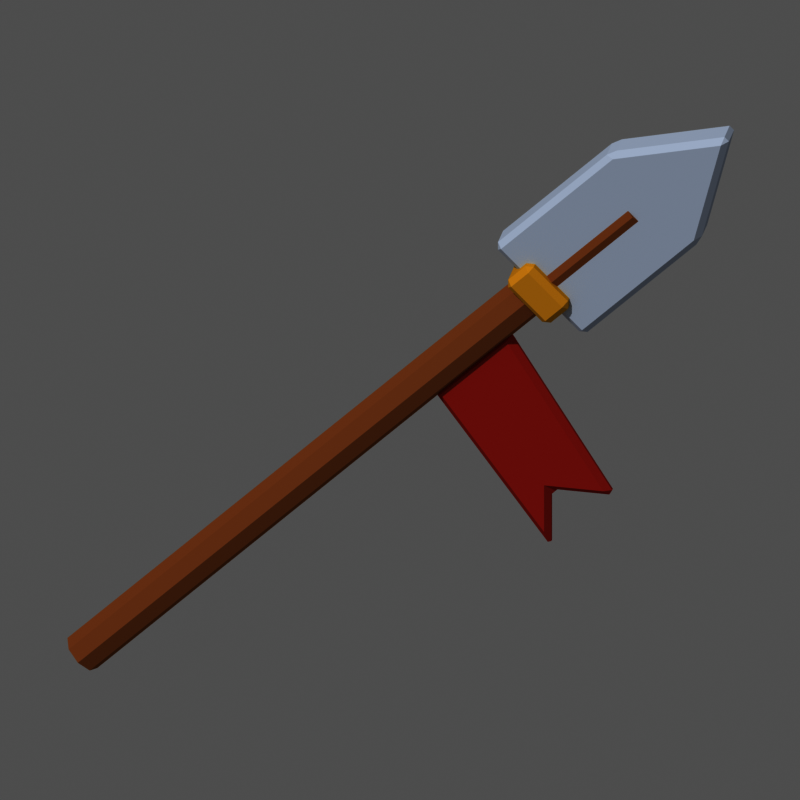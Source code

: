 # Source: item_lance.blend  (saved by Blender 5.3.31; exported with 4.5.12 LTS)
import bpy
from mathutils import Matrix  # noqa: F401  (used for matrix-valued properties, if any)

bpy.ops.wm.read_factory_settings(use_empty=True)
scene = bpy.context.scene
scene.name = 'Scene'

# ---- materials (node trees are filled in below, after node groups)
mat_m_a9744a = bpy.data.materials.new('m_a9744a')
mat_m_a9744a.diffuse_color = (0.3968, 0.1746, 0.06848, 1.0)
mat_m_c9d2e0 = bpy.data.materials.new('m_c9d2e0')
mat_m_c9d2e0.diffuse_color = (0.5841, 0.6445, 0.7454, 1.0)
mat_m_e0b040 = bpy.data.materials.new('m_e0b040')
mat_m_e0b040.diffuse_color = (0.7454, 0.4342, 0.05127, 1.0)
mat_m_c0453a = bpy.data.materials.new('m_c0453a')
mat_m_c0453a.diffuse_color = (0.5271, 0.05951, 0.04231, 1.0)

# ---- material node trees
mat_m_a9744a.use_nodes = True; mat_m_a9744a.node_tree.nodes.clear()
_N = mat_m_a9744a.node_tree.nodes; _L = mat_m_a9744a.node_tree.links
n0 = _N.new('ShaderNodeOutputMaterial'); n0.name = 'Material Output'; n0.location = (0, 0)
n1 = _N.new('ShaderNodeBsdfPrincipled'); n1.name = 'Principled BSDF'; n1.location = (0, 0)
n1.inputs[0].default_value = (0.3968, 0.1746, 0.06848, 1.0)
n1.inputs[2].default_value = 1.0
n1.inputs[10].default_value = 0.005
n1.inputs[13].default_value = 0.0
_L.new(n1.outputs[0], n0.inputs[0])
n0.is_active_output = True
mat_m_c9d2e0.use_nodes = True; mat_m_c9d2e0.node_tree.nodes.clear()
_N = mat_m_c9d2e0.node_tree.nodes; _L = mat_m_c9d2e0.node_tree.links
n0 = _N.new('ShaderNodeOutputMaterial'); n0.name = 'Material Output'; n0.location = (0, 0)
n1 = _N.new('ShaderNodeBsdfPrincipled'); n1.name = 'Principled BSDF'; n1.location = (0, 0)
n1.inputs[0].default_value = (0.5841, 0.6445, 0.7454, 1.0)
n1.inputs[2].default_value = 1.0
n1.inputs[10].default_value = 0.005
n1.inputs[13].default_value = 0.0
_L.new(n1.outputs[0], n0.inputs[0])
n0.is_active_output = True
mat_m_e0b040.use_nodes = True; mat_m_e0b040.node_tree.nodes.clear()
_N = mat_m_e0b040.node_tree.nodes; _L = mat_m_e0b040.node_tree.links
n0 = _N.new('ShaderNodeOutputMaterial'); n0.name = 'Material Output'; n0.location = (0, 0)
n1 = _N.new('ShaderNodeBsdfPrincipled'); n1.name = 'Principled BSDF'; n1.location = (0, 0)
n1.inputs[0].default_value = (0.7454, 0.4342, 0.05127, 1.0)
n1.inputs[2].default_value = 1.0
n1.inputs[10].default_value = 0.005
n1.inputs[13].default_value = 0.0
_L.new(n1.outputs[0], n0.inputs[0])
n0.is_active_output = True
mat_m_c0453a.use_nodes = True; mat_m_c0453a.node_tree.nodes.clear()
_N = mat_m_c0453a.node_tree.nodes; _L = mat_m_c0453a.node_tree.links
n0 = _N.new('ShaderNodeOutputMaterial'); n0.name = 'Material Output'; n0.location = (0, 0)
n1 = _N.new('ShaderNodeBsdfPrincipled'); n1.name = 'Principled BSDF'; n1.location = (0, 0)
n1.inputs[0].default_value = (0.5271, 0.05951, 0.04231, 1.0)
n1.inputs[2].default_value = 1.0
n1.inputs[10].default_value = 0.005
n1.inputs[13].default_value = 0.0
_L.new(n1.outputs[0], n0.inputs[0])
n0.is_active_output = True

# ---- world
world_px_world = bpy.data.worlds.new('px_world'); scene.world = world_px_world
world_px_world.use_nodes = True; world_px_world.node_tree.nodes.clear()
_N = world_px_world.node_tree.nodes; _L = world_px_world.node_tree.links
n0 = _N.new('ShaderNodeBackground'); n0.name = 'Background'; n0.location = (-200, 100)
n0.inputs[0].default_value = (1.0, 1.0, 1.0, 1.0)
n0.inputs[1].default_value = 0.3
n1 = _N.new('ShaderNodeOutputWorld'); n1.name = 'World Output'; n1.location = (200, 100)
_L.new(n0.outputs[0], n1.inputs[0])
n1.is_active_output = True

# ---- cameras
cam_camera = bpy.data.cameras.new('Camera')
cam_camera.type = 'ORTHO'
cam_camera.clip_end = 200.0
cam_camera.ortho_scale = 2.594

# ---- lights
light_sun_001 = bpy.data.lights.new('Sun.001', 'SUN')
light_sun_001.angle = 0.05236
light_sun_001.energy = 2.3

# ---- meshes
me_cyl = bpy.data.meshes.new('cyl')
me_cyl.from_pydata([(0.0, 0.07, 4.768e-08), (0.0, 0.07, 2.6), (0.0495, 0.0495, 4.768e-08), (0.0495, 0.0495, 2.6), (0.07, 0.0, 4.768e-08), (0.07, 0.0, 2.6), (0.0495, -0.0495, 4.768e-08), (0.0495, -0.0495, 2.6), (0.0, -0.07, 4.768e-08), (0.0, -0.07, 2.6), (-0.0495, -0.0495, 4.768e-08), (-0.0495, -0.0495, 2.6), (-0.07, 0.0, 4.768e-08), (-0.07, 0.0, 2.6), (-0.0495, 0.0495, 4.768e-08), (-0.0495, 0.0495, 2.6)], [], [(0, 1, 3, 2), (2, 3, 5, 4), (4, 5, 7, 6), (6, 7, 9, 8), (8, 9, 11, 10), (10, 11, 13, 12), (3, 1, 15, 13, 11, 9, 7, 5), (12, 13, 15, 14), (14, 15, 1, 0), (0, 2, 4, 6, 8, 10, 12, 14)])
me_cyl.materials.append(mat_m_a9744a)
me_cyl.update()
me_poly = bpy.data.meshes.new('poly')
me_poly.from_pydata([(-0.21, -0.06, 0.0), (0.21, -0.06, 0.0), (0.21, -0.06, 0.55), (0.0, -0.06, 0.9), (-0.21, -0.06, 0.55), (-0.21, 0.06, 0.0), (0.21, 0.06, 0.0), (0.21, 0.06, 0.55), (0.0, 0.06, 0.9), (-0.21, 0.06, 0.55)], [], [(4, 0, 1, 2, 3), (5, 9, 8, 7, 6), (0, 5, 6, 1), (1, 6, 7, 2), (2, 7, 8, 3), (3, 8, 9, 4), (4, 9, 5, 0)])
me_poly.materials.append(mat_m_c9d2e0)
me_poly.update()
me_box = bpy.data.meshes.new('box')
me_box.from_pydata([(-0.1, -0.1, 0.0), (-0.1, -0.1, 0.12), (-0.1, 0.1, 0.0), (-0.1, 0.1, 0.12), (0.1, -0.1, 0.0), (0.1, -0.1, 0.12), (0.1, 0.1, 0.0), (0.1, 0.1, 0.12)], [], [(0, 1, 3, 2), (2, 3, 7, 6), (6, 7, 5, 4), (4, 5, 1, 0), (2, 6, 4, 0), (7, 3, 1, 5)])
me_box.materials.append(mat_m_e0b040)
me_box.update()
me_poly_001 = bpy.data.meshes.new('poly.001')
me_poly_001.from_pydata([(0.05, -0.025, 1.95), (0.7, -0.025, 1.8), (0.55, -0.025, 1.65), (0.7, -0.025, 1.5), (0.05, -0.025, 1.6), (0.05, 0.025, 1.95), (0.7, 0.025, 1.8), (0.55, 0.025, 1.65), (0.7, 0.025, 1.5), (0.05, 0.025, 1.6)], [], [(4, 3, 2, 1, 0), (5, 6, 7, 8, 9), (0, 1, 6, 5), (1, 2, 7, 6), (2, 3, 8, 7), (3, 4, 9, 8), (4, 0, 5, 9)])
me_poly_001.materials.append(mat_m_c0453a)
me_poly_001.update()

# ---- objects
ob_item_lance = bpy.data.objects.new('item_lance', None)
ob_cyl = bpy.data.objects.new('cyl', me_cyl)
ob_poly = bpy.data.objects.new('poly', me_poly)
ob_box = bpy.data.objects.new('box', me_box)
ob_poly_001 = bpy.data.objects.new('poly.001', me_poly_001)
ob_camera = bpy.data.objects.new('Camera', cam_camera)
ob_sun = bpy.data.objects.new('Sun', light_sun_001)

# ---- transforms, parenting, visibility, modifiers, constraints
ob_item_lance.location = (0.0, 0.0, 0.0)
ob_item_lance.rotation_euler = (0.0, 0.7854, 0.0)
ob_cyl.parent = ob_item_lance
ob_cyl.location = (0.0, 0.0, 0.0)
ob_poly.parent = ob_item_lance
ob_poly.location = (0.0, 0.0, 2.15)
_m = ob_poly.modifiers.new('bevel', 'BEVEL')
_m.width = 0.02
_m.width_pct = 0.02
ob_box.parent = ob_item_lance
ob_box.location = (0.0, 0.0, 2.1)
_m = ob_box.modifiers.new('bevel', 'BEVEL')
_m.width = 0.02
_m.width_pct = 0.02
ob_poly_001.parent = ob_item_lance
ob_poly_001.location = (0.0, 0.0, 0.0)
_m = ob_poly_001.modifiers.new('bevel', 'BEVEL')
_m.width = 0.02
_m.width_pct = 0.02
ob_camera.location = (11.94, -51.23, 28.9)
ob_camera.rotation_euler = (1.082, 1.507e-08, 0.2094)
ob_sun.location = (0.0, 0.0, 0.0)
ob_sun.rotation_euler = (0.7019, 4.515e-08, -0.4233)

# ---- collection membership
scene.collection.objects.link(ob_item_lance)
scene.collection.objects.link(ob_cyl)
scene.collection.objects.link(ob_poly)
scene.collection.objects.link(ob_box)
scene.collection.objects.link(ob_poly_001)
scene.collection.objects.link(ob_camera)
scene.collection.objects.link(ob_sun)

# ---- scene / render settings (as saved in the file)
scene.camera = ob_camera
scene.frame_start = 1; scene.frame_end = 250; scene.frame_set(1)
scene.render.engine = 'CYCLES'
scene.render.resolution_x = 144
scene.render.resolution_y = 144
scene.render.film_transparent = True
scene.render.bake_bias = 0.0
scene.render.bake_samples = 0
scene.render.compositor_device = 'GPU'
scene.cycles.use_denoising = False
scene.cycles.samples = 40
scene.cycles.seed = 1
scene.eevee.use_volume_custom_range = False
scene.eevee.fast_gi_thickness_near = 0.1
scene.eevee.fast_gi_thickness_far = 0.0
scene.eevee.ray_tracing_options.screen_trace_thickness = 0.1
scene.view_settings.view_transform = 'Raw'
bpy.context.view_layer.update()
